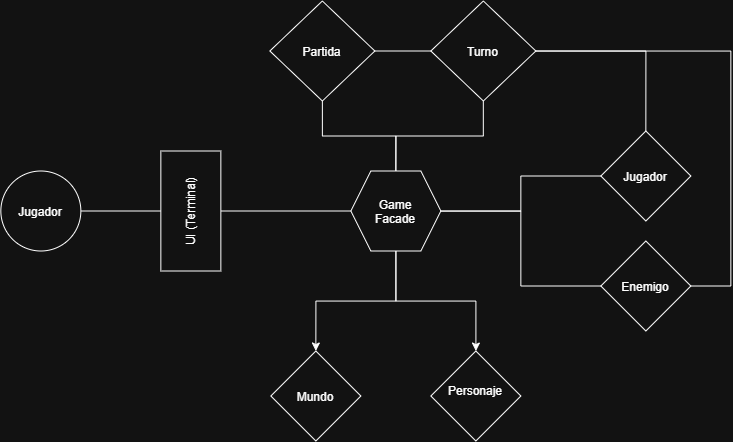

The diagram above was exported from draw.io. Its source (the exported page's mxGraphModel, read from the mxfile embedded in the PNG):
<mxGraphModel dx="1158" dy="673" grid="1" gridSize="10" guides="1" tooltips="1" connect="1" arrows="1" fold="1" page="1" pageScale="1" pageWidth="827" pageHeight="1169" math="0" shadow="0">
  <root>
    <mxCell id="0" />
    <mxCell id="1" parent="0" />
    <mxCell id="RhAuW9c4mstn1C6Np3ei-4" edge="1" parent="1" source="RhAuW9c4mstn1C6Np3ei-1" style="edgeStyle=orthogonalEdgeStyle;rounded=0;orthogonalLoop=1;jettySize=auto;html=1;entryX=0.5;entryY=0;entryDx=0;entryDy=0;endArrow=none;endFill=0;" target="RhAuW9c4mstn1C6Np3ei-3">
      <mxGeometry relative="1" as="geometry" />
    </mxCell>
    <mxCell id="RhAuW9c4mstn1C6Np3ei-1" parent="1" style="ellipse;whiteSpace=wrap;html=1;shapeInside=1;aspect=fixed;" value="Jugador" vertex="1">
      <mxGeometry height="80" width="80" x="40" y="220" as="geometry" />
    </mxCell>
    <mxCell id="RhAuW9c4mstn1C6Np3ei-6" edge="1" parent="1" source="RhAuW9c4mstn1C6Np3ei-3" style="edgeStyle=orthogonalEdgeStyle;rounded=0;orthogonalLoop=1;jettySize=auto;html=1;entryX=0;entryY=0.5;entryDx=0;entryDy=0;endArrow=none;endFill=0;" target="RhAuW9c4mstn1C6Np3ei-5">
      <mxGeometry relative="1" as="geometry" />
    </mxCell>
    <mxCell id="RhAuW9c4mstn1C6Np3ei-3" parent="1" style="rounded=0;whiteSpace=wrap;html=1;rotation=-90;" value="UI (Terminal)" vertex="1">
      <mxGeometry height="60" width="120" x="170" y="230" as="geometry" />
    </mxCell>
    <mxCell id="RPF6zvPUUVmJHNsq98s5-3" edge="1" parent="1" source="RhAuW9c4mstn1C6Np3ei-5" style="edgeStyle=orthogonalEdgeStyle;rounded=0;orthogonalLoop=1;jettySize=auto;html=1;entryX=0.5;entryY=0;entryDx=0;entryDy=0;" target="RPF6zvPUUVmJHNsq98s5-2">
      <mxGeometry relative="1" as="geometry" />
    </mxCell>
    <mxCell id="RPF6zvPUUVmJHNsq98s5-4" edge="1" parent="1" source="RhAuW9c4mstn1C6Np3ei-5" style="edgeStyle=orthogonalEdgeStyle;rounded=0;orthogonalLoop=1;jettySize=auto;html=1;entryX=0;entryY=0.5;entryDx=0;entryDy=0;endArrow=none;endFill=0;" target="ww0uVhSXpM9L2ZsEGie4-2">
      <mxGeometry relative="1" as="geometry" />
    </mxCell>
    <mxCell id="RPF6zvPUUVmJHNsq98s5-5" edge="1" parent="1" source="RhAuW9c4mstn1C6Np3ei-5" style="edgeStyle=orthogonalEdgeStyle;rounded=0;orthogonalLoop=1;jettySize=auto;html=1;entryX=0;entryY=0.5;entryDx=0;entryDy=0;endArrow=none;endFill=0;" target="ww0uVhSXpM9L2ZsEGie4-4">
      <mxGeometry relative="1" as="geometry">
        <Array as="points">
          <mxPoint x="560" y="260" />
          <mxPoint x="560" y="335.05" />
        </Array>
      </mxGeometry>
    </mxCell>
    <mxCell id="RPF6zvPUUVmJHNsq98s5-7" edge="1" parent="1" source="RhAuW9c4mstn1C6Np3ei-5" style="edgeStyle=orthogonalEdgeStyle;rounded=0;orthogonalLoop=1;jettySize=auto;html=1;" target="RPF6zvPUUVmJHNsq98s5-1">
      <mxGeometry relative="1" as="geometry" />
    </mxCell>
    <mxCell id="RhAuW9c4mstn1C6Np3ei-5" parent="1" style="shape=hexagon;perimeter=hexagonPerimeter2;whiteSpace=wrap;html=1;shapeInside=1;fixedSize=1;" value="Game Facade" vertex="1">
      <mxGeometry height="80" width="90" x="390" y="220" as="geometry" />
    </mxCell>
    <mxCell id="ww0uVhSXpM9L2ZsEGie4-1" edge="1" parent="1" source="RhAuW9c4mstn1C6Np3ei-7" style="edgeStyle=orthogonalEdgeStyle;rounded=0;orthogonalLoop=1;jettySize=auto;html=1;entryX=0.5;entryY=0;entryDx=0;entryDy=0;endArrow=none;endFill=0;" target="RhAuW9c4mstn1C6Np3ei-5">
      <mxGeometry relative="1" as="geometry" />
    </mxCell>
    <mxCell id="1wgSyWNdXHJMyNV31nPM-3" edge="1" parent="1" source="RhAuW9c4mstn1C6Np3ei-7" style="edgeStyle=orthogonalEdgeStyle;rounded=0;orthogonalLoop=1;jettySize=auto;html=1;entryX=0;entryY=0.5;entryDx=0;entryDy=0;endArrow=none;endFill=0;" target="1wgSyWNdXHJMyNV31nPM-1">
      <mxGeometry relative="1" as="geometry" />
    </mxCell>
    <mxCell id="RhAuW9c4mstn1C6Np3ei-7" parent="1" style="rhombus;whiteSpace=wrap;html=1;shapeInside=1;" value="Partida" vertex="1">
      <mxGeometry height="100" width="105" x="309" y="50" as="geometry" />
    </mxCell>
    <mxCell id="ww0uVhSXpM9L2ZsEGie4-2" parent="1" style="rhombus;whiteSpace=wrap;html=1;shapeInside=1;" value="Jugador" vertex="1">
      <mxGeometry height="90" width="90" x="640" y="180" as="geometry" />
    </mxCell>
    <mxCell id="1wgSyWNdXHJMyNV31nPM-5" edge="1" parent="1" source="ww0uVhSXpM9L2ZsEGie4-4" style="edgeStyle=orthogonalEdgeStyle;rounded=0;orthogonalLoop=1;jettySize=auto;html=1;entryX=1;entryY=0.5;entryDx=0;entryDy=0;endArrow=none;endFill=0;" target="1wgSyWNdXHJMyNV31nPM-1">
      <mxGeometry relative="1" as="geometry">
        <Array as="points">
          <mxPoint x="770" y="335" />
          <mxPoint x="770" y="100" />
        </Array>
      </mxGeometry>
    </mxCell>
    <mxCell id="ww0uVhSXpM9L2ZsEGie4-4" parent="1" style="rhombus;whiteSpace=wrap;html=1;shapeInside=1;" value="Enemigo" vertex="1">
      <mxGeometry height="90" width="90" x="640" y="290" as="geometry" />
    </mxCell>
    <mxCell id="RPF6zvPUUVmJHNsq98s5-1" parent="1" style="rhombus;whiteSpace=wrap;html=1;shapeInside=1;" value="Personaje" vertex="1">
      <mxGeometry height="90" width="90" x="470" y="400" as="geometry" />
    </mxCell>
    <mxCell id="RPF6zvPUUVmJHNsq98s5-2" parent="1" style="rhombus;whiteSpace=wrap;html=1;shapeInside=1;" value="Mundo" vertex="1">
      <mxGeometry height="90" width="90" x="310" y="400" as="geometry" />
    </mxCell>
    <mxCell id="1wgSyWNdXHJMyNV31nPM-2" edge="1" parent="1" source="1wgSyWNdXHJMyNV31nPM-1" style="edgeStyle=orthogonalEdgeStyle;rounded=0;orthogonalLoop=1;jettySize=auto;html=1;entryX=0.5;entryY=0;entryDx=0;entryDy=0;endArrow=none;endFill=0;" target="RhAuW9c4mstn1C6Np3ei-5">
      <mxGeometry relative="1" as="geometry" />
    </mxCell>
    <mxCell id="1wgSyWNdXHJMyNV31nPM-4" edge="1" parent="1" source="1wgSyWNdXHJMyNV31nPM-1" style="edgeStyle=orthogonalEdgeStyle;rounded=0;orthogonalLoop=1;jettySize=auto;html=1;entryX=0.5;entryY=0;entryDx=0;entryDy=0;endArrow=none;endFill=0;" target="ww0uVhSXpM9L2ZsEGie4-2">
      <mxGeometry relative="1" as="geometry" />
    </mxCell>
    <mxCell id="1wgSyWNdXHJMyNV31nPM-1" parent="1" style="rhombus;whiteSpace=wrap;html=1;shapeInside=1;" value="Turno" vertex="1">
      <mxGeometry height="100" width="105" x="470" y="50" as="geometry" />
    </mxCell>
  </root>
</mxGraphModel>